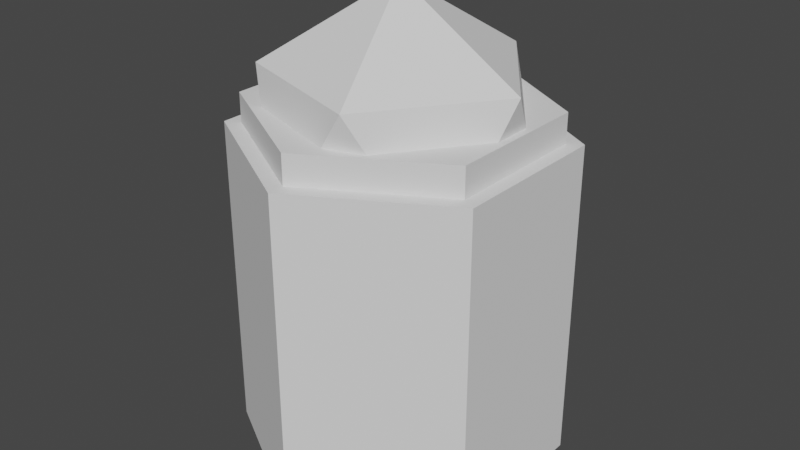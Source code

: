 # Source: Mashess_Assets.blend  (saved by Blender 2.83.18; exported with 4.5.12 LTS)
import bpy
from mathutils import Matrix  # noqa: F401  (used for matrix-valued properties, if any)

bpy.ops.wm.read_factory_settings(use_empty=True)
scene = bpy.context.scene
scene.name = 'Scene'

# ---- collections
col_collection = bpy.data.collections.new('Collection'); scene.collection.children.link(col_collection)

# ---- world
world_world = bpy.data.worlds.new('World'); scene.world = world_world
world_world.use_nodes = True; world_world.node_tree.nodes.clear()
_N = world_world.node_tree.nodes; _L = world_world.node_tree.links
n0 = _N.new('ShaderNodeOutputWorld'); n0.name = 'World Output'; n0.location = (300, 300)
n1 = _N.new('ShaderNodeBackground'); n1.name = 'Background'; n1.location = (10, 300)
n1.inputs[0].default_value = (0.05088, 0.05088, 0.05088, 1.0)
_L.new(n1.outputs[0], n0.inputs[0])
n0.is_active_output = True
world_world.color = (0.05088, 0.05088, 0.05088)
world_world.use_sun_shadow = False
world_world.sun_shadow_jitter_overblur = 0.0

# ---- meshes
me_ground_tile_hexagon = bpy.data.meshes.new('Ground_Tile_Hexagon')
me_ground_tile_hexagon.from_pydata([(0.0, 1.155, -2.309), (0.0, 1.155, 8.345e-07), (1.0, 0.5774, -2.309), (1.0, 0.5774, 8.345e-07), (1.0, -0.5774, -2.309), (1.0, -0.5774, 8.345e-07), (-1.009e-07, -1.155, -2.309), (-1.009e-07, -1.155, 8.345e-07), (-1.0, -0.5774, -2.309), (-1.0, -0.5774, 8.345e-07), (-1.0, 0.5774, -2.309), (-1.0, 0.5774, 8.345e-07)], [], [(0, 1, 3, 2), (2, 3, 5, 4), (4, 5, 7, 6), (6, 7, 9, 8), (3, 1, 11, 9, 7, 5), (8, 9, 11, 10), (10, 11, 1, 0), (0, 2, 4, 6, 8, 10)])
_uv = me_ground_tile_hexagon.uv_layers.new(name='UVMap')
_uv.uv.foreach_set('vector', [1.0, 0.5, 1.0, 1.0, 0.8333, 1.0, 0.8333, 0.5, 0.8333, 0.5, 0.8333, 1.0, 0.6667, 1.0, 0.6667, 0.5, 0.6667, 0.5, 0.6667, 1.0, 0.5, 1.0, 0.5, 0.5, 0.5, 0.5, 0.5, 1.0, 0.3333, 1.0, 0.3333, 0.5, 0.4578, 0.37, 0.25, 0.49, 0.04215, 0.37, 0.04215, 0.13, 0.25, 0.01, 0.4578, 0.13, 0.3333, 0.5, 0.3333, 1.0, 0.1667, 1.0, 0.1667, 0.5, 0.1667, 0.5, 0.1667, 1.0, -8.941e-08, 1.0, -8.941e-08, 0.5, 0.75, 0.49, 0.9578, 0.37, 0.9578, 0.13, 0.75, 0.01, 0.5422, 0.13, 0.5422, 0.37])
me_ground_tile_hexagon.use_remesh_fix_poles = True
me_ground_tile_hexagon.use_remesh_preserve_attributes = False
me_ground_tile_hexagon.use_mirror_vertex_groups = False
me_ground_tile_hexagon.update()
me_cylinder_006 = bpy.data.meshes.new('Cylinder.006')
me_cylinder_006.from_pydata([(0.0, 1.155, -2.309), (0.0, 1.155, 8.345e-07), (1.0, 0.5774, -2.309), (1.0, 0.5774, 8.345e-07), (1.0, -0.5774, -2.309), (1.0, -0.5774, 8.345e-07), (-1.009e-07, -1.155, -2.309), (-1.009e-07, -1.155, 8.345e-07), (-1.0, -0.5774, -2.309), (-1.0, -0.5774, 8.345e-07), (-1.0, 0.5774, -2.309), (-1.0, 0.5774, 8.345e-07), (0.0, 1.039, -2.309), (0.9, 0.5196, -2.309), (0.9, -0.5196, -2.309), (-9.085e-08, -1.039, -2.309), (-0.9, -0.5196, -2.309), (-0.9, 0.5196, -2.309), (-1.987e-09, 0.9353, -2.309), (0.81, 0.4677, -2.309), (0.81, -0.4677, -2.309), (-8.375e-08, -0.9353, -2.309), (-0.81, -0.4677, -2.309), (-0.81, 0.4677, -2.309)], [], [(0, 1, 3, 2), (2, 3, 5, 4), (4, 5, 7, 6), (6, 7, 9, 8), (3, 1, 11, 9, 7, 5), (8, 9, 11, 10), (10, 11, 1, 0), (2, 4, 14, 13), (16, 17, 23, 22), (8, 10, 17, 16), (0, 2, 13, 12), (4, 6, 15, 14), (10, 0, 12, 17), (6, 8, 16, 15), (18, 19, 20, 21, 22, 23), (14, 15, 21, 20), (12, 13, 19, 18), (17, 12, 18, 23), (15, 16, 22, 21), (13, 14, 20, 19)])
_uv = me_cylinder_006.uv_layers.new(name='UVMap')
_uv.uv.foreach_set('vector', [1.0, 0.5, 1.0, 1.0, 0.8333, 1.0, 0.8333, 0.5, 0.8333, 0.5, 0.8333, 1.0, 0.6667, 1.0, 0.6667, 0.5, 0.6667, 0.5, 0.6667, 1.0, 0.5, 1.0, 0.5, 0.5, 0.5, 0.5, 0.5, 1.0, 0.3333, 1.0, 0.3333, 0.5, 0.4578, 0.37, 0.25, 0.49, 0.04215, 0.37, 0.04215, 0.13, 0.25, 0.01, 0.4578, 0.13, 0.3333, 0.5, 0.3333, 1.0, 0.1667, 1.0, 0.1667, 0.5, 0.1667, 0.5, 0.1667, 1.0, -8.941e-08, 1.0, -8.941e-08, 0.5, 0.8333, 0.5, 0.6667, 0.5, 0.6667, 0.5, 0.8333, 0.5, 0.3333, 0.5, 0.1667, 0.5, 0.1667, 0.5, 0.3333, 0.5, 0.3333, 0.5, 0.1667, 0.5, 0.1667, 0.5, 0.3333, 0.5, 1.0, 0.5, 0.8333, 0.5, 0.8333, 0.5, 1.0, 0.5, 0.6667, 0.5, 0.5, 0.5, 0.5, 0.5, 0.6667, 0.5, 0.1667, 0.5, -8.941e-08, 0.5, -8.941e-08, 0.5, 0.1667, 0.5, 0.5, 0.5, 0.3333, 0.5, 0.3333, 0.5, 0.5, 0.5, 0.75, 0.49, 0.9578, 0.37, 0.9578, 0.13, 0.75, 0.01, 0.5422, 0.13, 0.5422, 0.37, 0.6667, 0.5, 0.5, 0.5, 0.5, 0.5, 0.6667, 0.5, 1.0, 0.5, 0.8333, 0.5, 0.8333, 0.5, 1.0, 0.5, 0.1667, 0.5, -8.941e-08, 0.5, -8.941e-08, 0.5, 0.1667, 0.5, 0.5, 0.5, 0.3333, 0.5, 0.3333, 0.5, 0.5, 0.5, 0.8333, 0.5, 0.6667, 0.5, 0.6667, 0.5, 0.8333, 0.5])
me_cylinder_006.use_remesh_fix_poles = True
me_cylinder_006.use_remesh_preserve_attributes = False
me_cylinder_006.use_mirror_vertex_groups = False
me_cylinder_006.update()
me_dice = bpy.data.meshes.new('Dice')
me_dice.from_pydata([(0.0, 0.0, -1.0), (0.7236, -0.5257, -0.4472), (-0.2764, -0.8506, -0.4472), (-0.8944, 0.0, -0.4472), (-0.2764, 0.8506, -0.4472), (0.7236, 0.5257, -0.4472), (0.2764, -0.8506, 0.4472), (-0.7236, -0.5257, 0.4472), (-0.7236, 0.5257, 0.4472), (0.2764, 0.8506, 0.4472), (0.8944, 0.0, 0.4472), (0.0, 0.0, 1.0)], [], [(0, 1, 2), (1, 0, 5), (0, 2, 3), (0, 3, 4), (0, 4, 5), (1, 5, 10), (2, 1, 6), (3, 2, 7), (4, 3, 8), (5, 4, 9), (1, 10, 6), (2, 6, 7), (3, 7, 8), (4, 8, 9), (5, 9, 10), (6, 10, 11), (7, 6, 11), (8, 7, 11), (9, 8, 11), (10, 9, 11)])
_uv = me_dice.uv_layers.new(name='UVMap')
_uv.uv.foreach_set('vector', [0.8182, 0.0, 0.7273, 0.1575, 0.9091, 0.1575, 0.7273, 0.1575, 0.6364, 0.0, 0.5455, 0.1575, 0.09091, 0.0, 0.0, 0.1575, 0.1818, 0.1575, 0.2727, 0.0, 0.1818, 0.1575, 0.3636, 0.1575, 0.4545, 0.0, 0.3636, 0.1575, 0.5455, 0.1575, 0.7273, 0.1575, 0.5455, 0.1575, 0.6364, 0.3149, 0.9091, 0.1575, 0.7273, 0.1575, 0.8182, 0.3149, 0.1818, 0.1575, 0.0, 0.1575, 0.09091, 0.3149, 0.3636, 0.1575, 0.1818, 0.1575, 0.2727, 0.3149, 0.5455, 0.1575, 0.3636, 0.1575, 0.4545, 0.3149, 0.7273, 0.1575, 0.6364, 0.3149, 0.8182, 0.3149, 0.9091, 0.1575, 0.8182, 0.3149, 1.0, 0.3149, 0.1818, 0.1575, 0.09091, 0.3149, 0.2727, 0.3149, 0.3636, 0.1575, 0.2727, 0.3149, 0.4545, 0.3149, 0.5455, 0.1575, 0.4545, 0.3149, 0.6364, 0.3149, 0.8182, 0.3149, 0.6364, 0.3149, 0.7273, 0.4724, 1.0, 0.3149, 0.8182, 0.3149, 0.9091, 0.4724, 0.2727, 0.3149, 0.09091, 0.3149, 0.1818, 0.4724, 0.4545, 0.3149, 0.2727, 0.3149, 0.3636, 0.4724, 0.6364, 0.3149, 0.4545, 0.3149, 0.5455, 0.4724])
me_dice.use_remesh_fix_poles = True
me_dice.use_remesh_preserve_attributes = False
me_dice.use_mirror_vertex_groups = False
me_dice.update()

# ---- objects
ob_ground_tile_hexagon = bpy.data.objects.new('Ground_Tile_Hexagon', me_ground_tile_hexagon)
ob_cylinder_001 = bpy.data.objects.new('Cylinder.001', me_cylinder_006)
ob_dice = bpy.data.objects.new('Dice', me_dice)

# ---- transforms, parenting, visibility, modifiers, constraints
ob_ground_tile_hexagon.location = (0.0, 0.0, 0.0)
ob_ground_tile_hexagon.lineart.crease_threshold = 0.0
ob_cylinder_001.location = (0.0, 0.0, 0.0)
ob_cylinder_001.scale = (0.9, 0.9, -0.09)
ob_cylinder_001.lineart.crease_threshold = 0.0
ob_dice.location = (0.0, 0.0, 0.0)
ob_dice.lineart.crease_threshold = 0.0

# ---- collection membership
col_collection.objects.link(ob_ground_tile_hexagon)
col_collection.objects.link(ob_cylinder_001)
col_collection.objects.link(ob_dice)

# ---- scene / render settings (as saved in the file)
scene.frame_start = 1; scene.frame_end = 250; scene.frame_set(1)
scene.render.engine = 'BLENDER_EEVEE_NEXT'
scene.cycles.use_denoising = False
scene.cycles.samples = 128
scene.cycles.sampling_pattern = 'TABULATED_SOBOL'
scene.cycles.use_adaptive_sampling = False
scene.cycles.use_light_tree = False
scene.view_settings.view_transform = 'Filmic'
bpy.context.view_layer.update()

# ---- added for rendering (the .blend has no active camera and no usable light): camera, sun
cam_auto = bpy.data.cameras.new('AutoCamera')
cam_auto.lens = 50.0
cam_auto.sensor_width = 36.0
cam_auto.clip_end = 1000.0
ob_auto_camera = bpy.data.objects.new('AutoCamera', cam_auto)
scene.collection.objects.link(ob_auto_camera)
ob_auto_camera.location = (4.16716, -5.00059, 2.67902)
ob_auto_camera.rotation_euler = (1.09748, -7.21219e-08, 0.694738)
scene.camera = ob_auto_camera
light_auto_sun = bpy.data.lights.new('AutoSun', 'SUN')
light_auto_sun.energy = 3.0
light_auto_sun.angle = 0.0523599
ob_auto_sun = bpy.data.objects.new('AutoSun', light_auto_sun)
scene.collection.objects.link(ob_auto_sun)
ob_auto_sun.rotation_euler = (0.872665, 0.174533, 0.523599)
bpy.context.view_layer.update()
